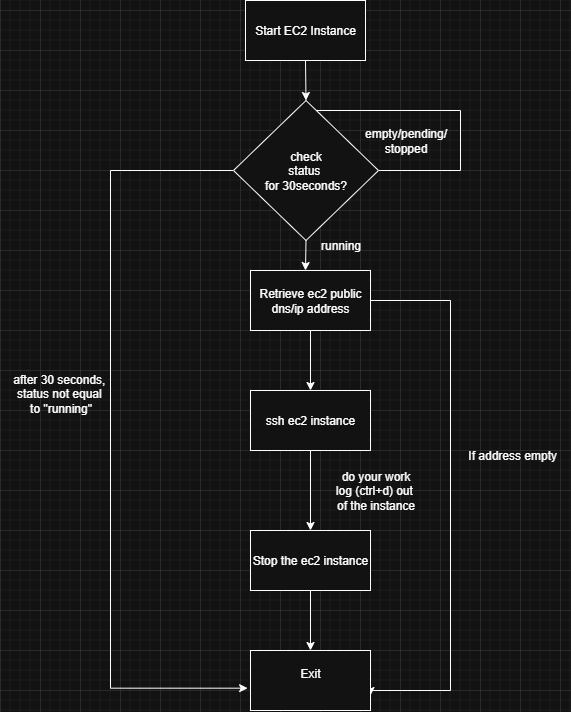

The diagram above was exported from draw.io. Its source (the exported page's mxGraphModel, read from the mxfile embedded in the PNG):
<mxGraphModel dx="1187" dy="649" grid="1" gridSize="10" guides="1" tooltips="1" connect="1" arrows="1" fold="1" page="1" pageScale="1" pageWidth="850" pageHeight="1100" math="0" shadow="0">
  <root>
    <mxCell id="0" />
    <mxCell id="1" parent="0" />
    <mxCell id="LwNirqvYdJWew6xYP2Ki-1" value="Start EC2 Instance" style="rounded=0;whiteSpace=wrap;html=1;" parent="1" vertex="1">
      <mxGeometry x="365" y="70" width="120" height="60" as="geometry" />
    </mxCell>
    <mxCell id="LwNirqvYdJWew6xYP2Ki-3" value="" style="endArrow=classic;html=1;rounded=0;exitX=0.5;exitY=1;exitDx=0;exitDy=0;entryX=0.5;entryY=0;entryDx=0;entryDy=0;" parent="1" source="LwNirqvYdJWew6xYP2Ki-1" target="LwNirqvYdJWew6xYP2Ki-4" edge="1">
      <mxGeometry width="50" height="50" relative="1" as="geometry">
        <mxPoint x="400" y="430" as="sourcePoint" />
        <mxPoint x="430" y="160" as="targetPoint" />
      </mxGeometry>
    </mxCell>
    <mxCell id="LwNirqvYdJWew6xYP2Ki-13" style="edgeStyle=orthogonalEdgeStyle;rounded=0;orthogonalLoop=1;jettySize=auto;html=1;exitX=1;exitY=0.5;exitDx=0;exitDy=0;entryX=0.5;entryY=0;entryDx=0;entryDy=0;" parent="1" source="LwNirqvYdJWew6xYP2Ki-4" target="LwNirqvYdJWew6xYP2Ki-4" edge="1">
      <mxGeometry relative="1" as="geometry">
        <mxPoint x="425" y="170" as="targetPoint" />
        <Array as="points">
          <mxPoint x="580" y="240" />
          <mxPoint x="580" y="180" />
          <mxPoint x="426" y="180" />
        </Array>
      </mxGeometry>
    </mxCell>
    <mxCell id="LwNirqvYdJWew6xYP2Ki-22" style="edgeStyle=orthogonalEdgeStyle;rounded=0;orthogonalLoop=1;jettySize=auto;html=1;entryX=-0.024;entryY=0.628;entryDx=0;entryDy=0;entryPerimeter=0;" parent="1" source="LwNirqvYdJWew6xYP2Ki-4" target="LwNirqvYdJWew6xYP2Ki-19" edge="1">
      <mxGeometry relative="1" as="geometry">
        <mxPoint x="230" y="760" as="targetPoint" />
        <Array as="points">
          <mxPoint x="230" y="240" />
          <mxPoint x="230" y="758" />
        </Array>
      </mxGeometry>
    </mxCell>
    <mxCell id="LwNirqvYdJWew6xYP2Ki-4" value="check&lt;div&gt;status&amp;nbsp;&lt;/div&gt;&lt;div&gt;for 30seconds?&lt;/div&gt;" style="rhombus;whiteSpace=wrap;html=1;" parent="1" vertex="1">
      <mxGeometry x="353" y="170" width="145" height="140" as="geometry" />
    </mxCell>
    <mxCell id="LwNirqvYdJWew6xYP2Ki-5" value="" style="endArrow=classic;html=1;rounded=0;exitX=0.5;exitY=1;exitDx=0;exitDy=0;" parent="1" source="LwNirqvYdJWew6xYP2Ki-4" edge="1">
      <mxGeometry width="50" height="50" relative="1" as="geometry">
        <mxPoint x="405" y="390" as="sourcePoint" />
        <mxPoint x="425" y="340" as="targetPoint" />
      </mxGeometry>
    </mxCell>
    <mxCell id="LwNirqvYdJWew6xYP2Ki-6" value="running" style="text;html=1;align=center;verticalAlign=middle;resizable=0;points=[];autosize=1;strokeColor=none;fillColor=none;" parent="1" vertex="1">
      <mxGeometry x="430" y="300" width="60" height="30" as="geometry" />
    </mxCell>
    <mxCell id="LwNirqvYdJWew6xYP2Ki-8" style="edgeStyle=orthogonalEdgeStyle;rounded=0;orthogonalLoop=1;jettySize=auto;html=1;" parent="1" source="LwNirqvYdJWew6xYP2Ki-7" edge="1">
      <mxGeometry relative="1" as="geometry">
        <mxPoint x="430" y="460" as="targetPoint" />
      </mxGeometry>
    </mxCell>
    <mxCell id="LwNirqvYdJWew6xYP2Ki-20" style="edgeStyle=orthogonalEdgeStyle;rounded=0;orthogonalLoop=1;jettySize=auto;html=1;entryX=1;entryY=0.75;entryDx=0;entryDy=0;" parent="1" source="LwNirqvYdJWew6xYP2Ki-7" target="LwNirqvYdJWew6xYP2Ki-19" edge="1">
      <mxGeometry relative="1" as="geometry">
        <mxPoint x="540" y="760" as="targetPoint" />
        <Array as="points">
          <mxPoint x="570" y="370" />
          <mxPoint x="570" y="760" />
          <mxPoint x="490" y="760" />
        </Array>
      </mxGeometry>
    </mxCell>
    <mxCell id="LwNirqvYdJWew6xYP2Ki-7" value="Retrieve ec2 public dns/ip address" style="rounded=0;whiteSpace=wrap;html=1;" parent="1" vertex="1">
      <mxGeometry x="370" y="340" width="120" height="60" as="geometry" />
    </mxCell>
    <mxCell id="LwNirqvYdJWew6xYP2Ki-10" style="edgeStyle=orthogonalEdgeStyle;rounded=0;orthogonalLoop=1;jettySize=auto;html=1;" parent="1" source="LwNirqvYdJWew6xYP2Ki-9" edge="1">
      <mxGeometry relative="1" as="geometry">
        <mxPoint x="430" y="600" as="targetPoint" />
      </mxGeometry>
    </mxCell>
    <mxCell id="LwNirqvYdJWew6xYP2Ki-9" value="ssh ec2 instance" style="whiteSpace=wrap;html=1;" parent="1" vertex="1">
      <mxGeometry x="370" y="460" width="120" height="60" as="geometry" />
    </mxCell>
    <mxCell id="LwNirqvYdJWew6xYP2Ki-11" value="do your work&lt;div&gt;log (ctrl+d) out&amp;nbsp;&lt;div&gt;of the instance&lt;/div&gt;&lt;/div&gt;" style="text;html=1;align=center;verticalAlign=middle;resizable=0;points=[];autosize=1;strokeColor=none;fillColor=none;" parent="1" vertex="1">
      <mxGeometry x="445" y="530" width="100" height="60" as="geometry" />
    </mxCell>
    <mxCell id="LwNirqvYdJWew6xYP2Ki-18" style="edgeStyle=orthogonalEdgeStyle;rounded=0;orthogonalLoop=1;jettySize=auto;html=1;" parent="1" source="LwNirqvYdJWew6xYP2Ki-12" edge="1">
      <mxGeometry relative="1" as="geometry">
        <mxPoint x="430" y="720" as="targetPoint" />
      </mxGeometry>
    </mxCell>
    <mxCell id="LwNirqvYdJWew6xYP2Ki-12" value="Stop the ec2 instance" style="whiteSpace=wrap;html=1;" parent="1" vertex="1">
      <mxGeometry x="370" y="600" width="120" height="60" as="geometry" />
    </mxCell>
    <mxCell id="LwNirqvYdJWew6xYP2Ki-16" value="empty/pending/&lt;div&gt;stopped&lt;/div&gt;" style="text;html=1;align=center;verticalAlign=middle;resizable=0;points=[];autosize=1;strokeColor=none;fillColor=none;" parent="1" vertex="1">
      <mxGeometry x="470" y="190" width="110" height="40" as="geometry" />
    </mxCell>
    <mxCell id="LwNirqvYdJWew6xYP2Ki-19" value="Exit&lt;div&gt;&lt;br&gt;&lt;/div&gt;" style="whiteSpace=wrap;html=1;" parent="1" vertex="1">
      <mxGeometry x="370" y="720" width="120" height="60" as="geometry" />
    </mxCell>
    <mxCell id="LwNirqvYdJWew6xYP2Ki-21" value="&lt;span style=&quot;white-space: pre;&quot;&gt;&#09;&lt;/span&gt;&lt;span style=&quot;white-space: pre;&quot;&gt;&#09;&lt;/span&gt;If address empty" style="text;html=1;align=center;verticalAlign=middle;resizable=0;points=[];autosize=1;strokeColor=none;fillColor=none;" parent="1" vertex="1">
      <mxGeometry x="520" y="510" width="170" height="30" as="geometry" />
    </mxCell>
    <mxCell id="LwNirqvYdJWew6xYP2Ki-23" value="after 30 seconds,&amp;nbsp;&lt;div&gt;status not equal&amp;nbsp;&lt;/div&gt;&lt;div&gt;to &quot;running&quot;&lt;/div&gt;" style="text;html=1;align=center;verticalAlign=middle;resizable=0;points=[];autosize=1;strokeColor=none;fillColor=none;" parent="1" vertex="1">
      <mxGeometry x="120" y="433" width="120" height="60" as="geometry" />
    </mxCell>
  </root>
</mxGraphModel>